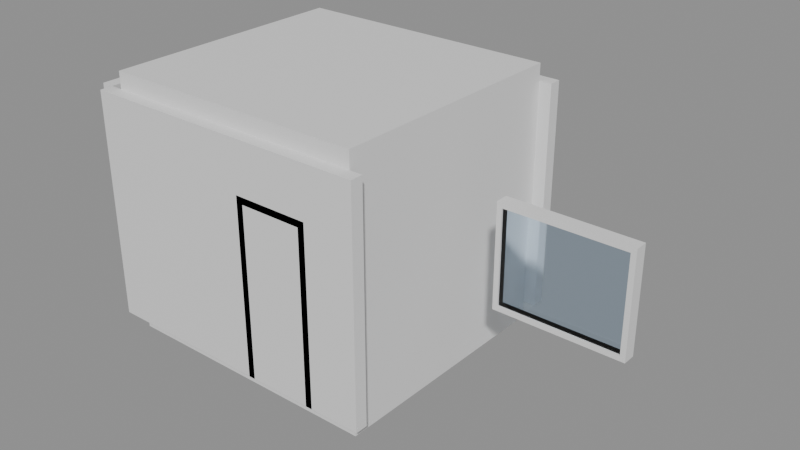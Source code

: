 # Source: e1147_after.blend  (saved by Blender 5.2.44; exported with 4.5.12 LTS)
import bpy
from mathutils import Matrix  # noqa: F401  (used for matrix-valued properties, if any)

bpy.ops.wm.read_factory_settings(use_empty=True)
scene = bpy.context.scene
scene.name = 'Scene'

# ---- materials (node trees are filled in below, after node groups)
mat_muro_pintura_gris = bpy.data.materials.new('Muro_Pintura_Gris')
mat_porcelanato = bpy.data.materials.new('Porcelanato')
mat_losacero = bpy.data.materials.new('Losacero')
mat_marco_blanco = bpy.data.materials.new('Marco_Blanco')
mat_madera_roble = bpy.data.materials.new('Madera_Roble')
mat_vidrio = bpy.data.materials.new('Vidrio')

# ---- material node trees
mat_muro_pintura_gris.use_nodes = True; mat_muro_pintura_gris.node_tree.nodes.clear()
_N = mat_muro_pintura_gris.node_tree.nodes; _L = mat_muro_pintura_gris.node_tree.links
n0 = _N.new('ShaderNodeBsdfPrincipled'); n0.name = 'Principled BSDF'; n0.location = (-200, 100)
n0.inputs[3].default_value = 1.45
n0.inputs[10].default_value = 0.005
n1 = _N.new('ShaderNodeOutputMaterial'); n1.name = 'Material Output'; n1.location = (200, 100)
_L.new(n0.outputs[0], n1.inputs[0])
n1.is_active_output = True
mat_porcelanato.use_nodes = True; mat_porcelanato.node_tree.nodes.clear()
_N = mat_porcelanato.node_tree.nodes; _L = mat_porcelanato.node_tree.links
n0 = _N.new('ShaderNodeBsdfPrincipled'); n0.name = 'Principled BSDF'; n0.location = (-200, 100)
n0.inputs[3].default_value = 1.45
n0.inputs[10].default_value = 0.005
n1 = _N.new('ShaderNodeOutputMaterial'); n1.name = 'Material Output'; n1.location = (200, 100)
_L.new(n0.outputs[0], n1.inputs[0])
n1.is_active_output = True
mat_losacero.use_nodes = True; mat_losacero.node_tree.nodes.clear()
_N = mat_losacero.node_tree.nodes; _L = mat_losacero.node_tree.links
n0 = _N.new('ShaderNodeBsdfPrincipled'); n0.name = 'Principled BSDF'; n0.location = (-200, 100)
n0.inputs[3].default_value = 1.45
n0.inputs[10].default_value = 0.005
n1 = _N.new('ShaderNodeOutputMaterial'); n1.name = 'Material Output'; n1.location = (200, 100)
_L.new(n0.outputs[0], n1.inputs[0])
n1.is_active_output = True
mat_marco_blanco.use_nodes = True; mat_marco_blanco.node_tree.nodes.clear()
_N = mat_marco_blanco.node_tree.nodes; _L = mat_marco_blanco.node_tree.links
n0 = _N.new('ShaderNodeBsdfPrincipled'); n0.name = 'Principled BSDF'; n0.location = (-200, 100)
n0.inputs[3].default_value = 1.45
n0.inputs[10].default_value = 0.005
n1 = _N.new('ShaderNodeOutputMaterial'); n1.name = 'Material Output'; n1.location = (200, 100)
_L.new(n0.outputs[0], n1.inputs[0])
n1.is_active_output = True
mat_madera_roble.use_nodes = True; mat_madera_roble.node_tree.nodes.clear()
_N = mat_madera_roble.node_tree.nodes; _L = mat_madera_roble.node_tree.links
n0 = _N.new('ShaderNodeBsdfPrincipled'); n0.name = 'Principled BSDF'; n0.location = (-200, 100)
n0.inputs[3].default_value = 1.45
n0.inputs[10].default_value = 0.005
n1 = _N.new('ShaderNodeOutputMaterial'); n1.name = 'Material Output'; n1.location = (200, 100)
_L.new(n0.outputs[0], n1.inputs[0])
n1.is_active_output = True
mat_vidrio.use_nodes = True; mat_vidrio.node_tree.nodes.clear()
_N = mat_vidrio.node_tree.nodes; _L = mat_vidrio.node_tree.links
n0 = _N.new('ShaderNodeBsdfPrincipled'); n0.name = 'Principled BSDF'; n0.location = (-200, 100)
n0.inputs[0].default_value = (0.7, 0.85, 1.0, 1.0)
n0.inputs[2].default_value = 0.05
n0.inputs[3].default_value = 1.45
n0.inputs[10].default_value = 0.005
n0.inputs[18].default_value = 1.0
n1 = _N.new('ShaderNodeOutputMaterial'); n1.name = 'Material Output'; n1.location = (200, 100)
_L.new(n0.outputs[0], n1.inputs[0])
n1.is_active_output = True

# ---- meshes
me_salasimple_muro_sur_cuerpo_mesh = bpy.data.meshes.new('SalaSimple_Muro_Sur_Cuerpo_mesh')
me_salasimple_muro_sur_cuerpo_mesh.from_pydata([(0.0, 0.0, 0.0), (3.5, 0.0, 0.0), (3.5, 0.15, 0.0), (0.0, 0.15, 0.0), (0.0, 0.0, 2.7), (3.5, 0.0, 2.7), (3.5, 0.15, 2.7), (0.0, 0.15, 2.7)], [], [(0, 1, 2, 3), (4, 5, 6, 7), (0, 1, 5, 4), (1, 2, 6, 5), (2, 3, 7, 6), (3, 0, 4, 7)])
me_salasimple_muro_sur_cuerpo_mesh.materials.append(mat_muro_pintura_gris)
me_salasimple_muro_sur_cuerpo_mesh.update()
me_salasimple_muro_norte_cuerpo_mesh = bpy.data.meshes.new('SalaSimple_Muro_Norte_Cuerpo_mesh')
me_salasimple_muro_norte_cuerpo_mesh.from_pydata([(0.0, 0.0, 0.0), (3.5, 0.0, 0.0), (3.5, 0.15, 0.0), (0.0, 0.15, 0.0), (0.0, 0.0, 2.7), (3.5, 0.0, 2.7), (3.5, 0.15, 2.7), (0.0, 0.15, 2.7)], [], [(0, 1, 2, 3), (4, 5, 6, 7), (0, 1, 5, 4), (1, 2, 6, 5), (2, 3, 7, 6), (3, 0, 4, 7)])
me_salasimple_muro_norte_cuerpo_mesh.materials.append(mat_muro_pintura_gris)
me_salasimple_muro_norte_cuerpo_mesh.update()
me_salasimple_muro_oeste_cuerpo_mesh = bpy.data.meshes.new('SalaSimple_Muro_Oeste_Cuerpo_mesh')
me_salasimple_muro_oeste_cuerpo_mesh.from_pydata([(0.0, 0.0, 0.0), (3.0, 0.0, 0.0), (3.0, 0.15, 0.0), (0.0, 0.15, 0.0), (0.0, 0.0, 2.7), (3.0, 0.0, 2.7), (3.0, 0.15, 2.7), (0.0, 0.15, 2.7)], [], [(0, 1, 2, 3), (4, 5, 6, 7), (0, 1, 5, 4), (1, 2, 6, 5), (2, 3, 7, 6), (3, 0, 4, 7)])
me_salasimple_muro_oeste_cuerpo_mesh.materials.append(mat_muro_pintura_gris)
me_salasimple_muro_oeste_cuerpo_mesh.update()
me_salasimple_muro_este_cuerpo_mesh = bpy.data.meshes.new('SalaSimple_Muro_Este_Cuerpo_mesh')
me_salasimple_muro_este_cuerpo_mesh.from_pydata([(0.0, 0.0, 0.0), (3.0, 0.0, 0.0), (3.0, 0.15, 0.0), (0.0, 0.15, 0.0), (0.0, 0.0, 2.7), (3.0, 0.0, 2.7), (3.0, 0.15, 2.7), (0.0, 0.15, 2.7)], [], [(0, 1, 2, 3), (4, 5, 6, 7), (0, 1, 5, 4), (1, 2, 6, 5), (2, 3, 7, 6), (3, 0, 4, 7)])
me_salasimple_muro_este_cuerpo_mesh.materials.append(mat_muro_pintura_gris)
me_salasimple_muro_este_cuerpo_mesh.update()
me_salasimple_suelo_mesh = bpy.data.meshes.new('SalaSimple_Suelo_mesh')
me_salasimple_suelo_mesh.from_pydata([(0.0, 0.0, 0.0), (3.2, 0.0, 0.0), (3.2, 3.0, 0.0), (0.0, 3.0, 0.0), (0.0, 0.0, 0.2), (3.2, 0.0, 0.2), (3.2, 3.0, 0.2), (0.0, 3.0, 0.2)], [], [(0, 3, 2, 1), (4, 5, 6, 7), (2, 3, 7, 6), (0, 1, 5, 4), (1, 2, 6, 5), (3, 0, 4, 7)])
me_salasimple_suelo_mesh.materials.append(mat_porcelanato)
me_salasimple_suelo_mesh.update()
me_salasimple_techo_cuerpo_mesh = bpy.data.meshes.new('SalaSimple_Techo_Cuerpo_mesh')
me_salasimple_techo_cuerpo_mesh.from_pydata([(0.0, 0.0, 2.7), (3.2, 0.0, 2.7), (3.2, 3.0, 2.7), (0.0, 3.0, 2.7), (0.0, 0.0, 2.9), (3.2, 0.0, 2.9), (3.2, 3.0, 2.9), (0.0, 3.0, 2.9)], [], [(0, 1, 2, 3), (4, 5, 6, 7), (0, 1, 5, 4), (1, 2, 6, 5), (2, 3, 7, 6), (3, 0, 4, 7)])
me_salasimple_techo_cuerpo_mesh.materials.append(mat_losacero)
me_salasimple_techo_cuerpo_mesh.update()
me_puertaentrada_jamba_izq_mesh = bpy.data.meshes.new('PuertaEntrada_Jamba_Izq_mesh')
me_puertaentrada_jamba_izq_mesh.from_pydata([(0.0, 0.0, 0.0), (0.08, 0.0, 0.0), (0.08, 0.15, 0.0), (0.0, 0.15, 0.0), (0.0, 0.0, 2.1), (0.08, 0.0, 2.1), (0.08, 0.15, 2.1), (0.0, 0.15, 2.1)], [], [(0, 1, 2, 3), (4, 5, 6, 7), (0, 1, 5, 4), (1, 2, 6, 5), (2, 3, 7, 6), (3, 0, 4, 7)])
me_puertaentrada_jamba_izq_mesh.materials.append(mat_marco_blanco)
me_puertaentrada_jamba_izq_mesh.update()
me_puertaentrada_jamba_der_mesh = bpy.data.meshes.new('PuertaEntrada_Jamba_Der_mesh')
me_puertaentrada_jamba_der_mesh.from_pydata([(0.0, 0.0, 0.0), (0.08, 0.0, 0.0), (0.08, 0.15, 0.0), (0.0, 0.15, 0.0), (0.0, 0.0, 2.1), (0.08, 0.0, 2.1), (0.08, 0.15, 2.1), (0.0, 0.15, 2.1)], [], [(0, 1, 2, 3), (4, 5, 6, 7), (0, 1, 5, 4), (1, 2, 6, 5), (2, 3, 7, 6), (3, 0, 4, 7)])
me_puertaentrada_jamba_der_mesh.materials.append(mat_marco_blanco)
me_puertaentrada_jamba_der_mesh.update()
me_puertaentrada_dintel_mesh = bpy.data.meshes.new('PuertaEntrada_Dintel_mesh')
me_puertaentrada_dintel_mesh.from_pydata([(0.0, 0.0, 0.0), (0.74, 0.0, 0.0), (0.74, 0.15, 0.0), (0.0, 0.15, 0.0), (0.0, 0.0, 0.08), (0.74, 0.0, 0.08), (0.74, 0.15, 0.08), (0.0, 0.15, 0.08)], [], [(0, 1, 2, 3), (4, 5, 6, 7), (0, 1, 5, 4), (1, 2, 6, 5), (2, 3, 7, 6), (3, 0, 4, 7)])
me_puertaentrada_dintel_mesh.materials.append(mat_marco_blanco)
me_puertaentrada_dintel_mesh.update()
me_puertaentrada_panel_mesh = bpy.data.meshes.new('PuertaEntrada_Panel_mesh')
me_puertaentrada_panel_mesh.from_pydata([(0.0, 0.0, 0.0), (0.73, 0.0, 0.0), (0.73, 0.04, 0.0), (0.0, 0.04, 0.0), (0.0, 0.0, 2.01), (0.73, 0.0, 2.01), (0.73, 0.04, 2.01), (0.0, 0.04, 2.01)], [], [(0, 1, 2, 3), (4, 5, 6, 7), (0, 1, 5, 4), (1, 2, 6, 5), (2, 3, 7, 6), (3, 0, 4, 7)])
me_puertaentrada_panel_mesh.materials.append(mat_madera_roble)
me_puertaentrada_panel_mesh.update()
me_ventanalateral_jamba_izq_mesh = bpy.data.meshes.new('VentanaLateral_Jamba_Izq_mesh')
me_ventanalateral_jamba_izq_mesh.from_pydata([(0.0, 0.0, 0.0), (0.06, 0.0, 0.0), (0.06, 0.15, 0.0), (0.0, 0.15, 0.0), (0.0, 0.0, 1.2), (0.06, 0.0, 1.2), (0.06, 0.15, 1.2), (0.0, 0.15, 1.2)], [], [(0, 1, 2, 3), (4, 5, 6, 7), (0, 1, 5, 4), (1, 2, 6, 5), (2, 3, 7, 6), (3, 0, 4, 7)])
me_ventanalateral_jamba_izq_mesh.materials.append(mat_marco_blanco)
me_ventanalateral_jamba_izq_mesh.update()
me_ventanalateral_jamba_der_mesh = bpy.data.meshes.new('VentanaLateral_Jamba_Der_mesh')
me_ventanalateral_jamba_der_mesh.from_pydata([(0.0, 0.0, 0.0), (0.06, 0.0, 0.0), (0.06, 0.15, 0.0), (0.0, 0.15, 0.0), (0.0, 0.0, 1.2), (0.06, 0.0, 1.2), (0.06, 0.15, 1.2), (0.0, 0.15, 1.2)], [], [(0, 1, 2, 3), (4, 5, 6, 7), (0, 1, 5, 4), (1, 2, 6, 5), (2, 3, 7, 6), (3, 0, 4, 7)])
me_ventanalateral_jamba_der_mesh.materials.append(mat_marco_blanco)
me_ventanalateral_jamba_der_mesh.update()
me_ventanalateral_trav_inf_mesh = bpy.data.meshes.new('VentanaLateral_Trav_Inf_mesh')
me_ventanalateral_trav_inf_mesh.from_pydata([(0.0, 0.0, 0.0), (1.38, 0.0, 0.0), (1.38, 0.15, 0.0), (0.0, 0.15, 0.0), (0.0, 0.0, 0.06), (1.38, 0.0, 0.06), (1.38, 0.15, 0.06), (0.0, 0.15, 0.06)], [], [(0, 1, 2, 3), (4, 5, 6, 7), (0, 1, 5, 4), (1, 2, 6, 5), (2, 3, 7, 6), (3, 0, 4, 7)])
me_ventanalateral_trav_inf_mesh.materials.append(mat_marco_blanco)
me_ventanalateral_trav_inf_mesh.update()
me_ventanalateral_trav_sup_mesh = bpy.data.meshes.new('VentanaLateral_Trav_Sup_mesh')
me_ventanalateral_trav_sup_mesh.from_pydata([(0.0, 0.0, 0.0), (1.38, 0.0, 0.0), (1.38, 0.15, 0.0), (0.0, 0.15, 0.0), (0.0, 0.0, 0.06), (1.38, 0.0, 0.06), (1.38, 0.15, 0.06), (0.0, 0.15, 0.06)], [], [(0, 1, 2, 3), (4, 5, 6, 7), (0, 1, 5, 4), (1, 2, 6, 5), (2, 3, 7, 6), (3, 0, 4, 7)])
me_ventanalateral_trav_sup_mesh.materials.append(mat_marco_blanco)
me_ventanalateral_trav_sup_mesh.update()
me_ventanalateral_vidrio_1_1_mesh = bpy.data.meshes.new('VentanaLateral_Vidrio_1_1_mesh')
me_ventanalateral_vidrio_1_1_mesh.from_pydata([(0.0, 0.0, 0.0), (1.38, 0.0, 0.0), (1.38, 0.13, 0.0), (0.0, 0.13, 0.0), (0.0, 0.0, 1.08), (1.38, 0.0, 1.08), (1.38, 0.13, 1.08), (0.0, 0.13, 1.08)], [], [(0, 1, 2, 3), (4, 5, 6, 7), (0, 1, 5, 4), (1, 2, 6, 5), (2, 3, 7, 6), (3, 0, 4, 7)])
me_ventanalateral_vidrio_1_1_mesh.materials.append(mat_vidrio)
me_ventanalateral_vidrio_1_1_mesh.update()

# ---- objects
ob_salasimple = bpy.data.objects.new('SalaSimple', None)
ob_salasimple_muro_sur = bpy.data.objects.new('SalaSimple_Muro_Sur', None)
ob_salasimple_muro_sur_cuerpo = bpy.data.objects.new('SalaSimple_Muro_Sur_Cuerpo', me_salasimple_muro_sur_cuerpo_mesh)
ob_salasimple_muro_norte = bpy.data.objects.new('SalaSimple_Muro_Norte', None)
ob_salasimple_muro_norte_cuerpo = bpy.data.objects.new('SalaSimple_Muro_Norte_Cuerpo', me_salasimple_muro_norte_cuerpo_mesh)
ob_salasimple_muro_oeste = bpy.data.objects.new('SalaSimple_Muro_Oeste', None)
ob_salasimple_muro_oeste_cuerpo = bpy.data.objects.new('SalaSimple_Muro_Oeste_Cuerpo', me_salasimple_muro_oeste_cuerpo_mesh)
ob_salasimple_muro_este = bpy.data.objects.new('SalaSimple_Muro_Este', None)
ob_salasimple_muro_este_cuerpo = bpy.data.objects.new('SalaSimple_Muro_Este_Cuerpo', me_salasimple_muro_este_cuerpo_mesh)
ob_salasimple_suelo_solido = bpy.data.objects.new('SalaSimple_Suelo_Solido', me_salasimple_suelo_mesh)
ob_salasimple_suelo = bpy.data.objects.new('SalaSimple_Suelo', None)
ob_salasimple_techo_cuerpo = bpy.data.objects.new('SalaSimple_Techo_Cuerpo', me_salasimple_techo_cuerpo_mesh)
ob_salasimple_techo = bpy.data.objects.new('SalaSimple_Techo', None)
ob_puertaentrada = bpy.data.objects.new('PuertaEntrada', None)
ob_puertaentrada_jamba_izq = bpy.data.objects.new('PuertaEntrada_Jamba_Izq', me_puertaentrada_jamba_izq_mesh)
ob_puertaentrada_jamba_der = bpy.data.objects.new('PuertaEntrada_Jamba_Der', me_puertaentrada_jamba_der_mesh)
ob_puertaentrada_dintel = bpy.data.objects.new('PuertaEntrada_Dintel', me_puertaentrada_dintel_mesh)
ob_puertaentrada_panel = bpy.data.objects.new('PuertaEntrada_Panel', me_puertaentrada_panel_mesh)
ob_ventanalateral = bpy.data.objects.new('VentanaLateral', None)
ob_ventanalateral_jamba_izq = bpy.data.objects.new('VentanaLateral_Jamba_Izq', me_ventanalateral_jamba_izq_mesh)
ob_ventanalateral_jamba_der = bpy.data.objects.new('VentanaLateral_Jamba_Der', me_ventanalateral_jamba_der_mesh)
ob_ventanalateral_trav_inf = bpy.data.objects.new('VentanaLateral_Trav_Inf', me_ventanalateral_trav_inf_mesh)
ob_ventanalateral_trav_sup = bpy.data.objects.new('VentanaLateral_Trav_Sup', me_ventanalateral_trav_sup_mesh)
ob_ventanalateral_vidrio_1_1 = bpy.data.objects.new('VentanaLateral_Vidrio_1_1', me_ventanalateral_vidrio_1_1_mesh)

# ---- transforms, parenting, visibility, modifiers, constraints
ob_salasimple.location = (0.0, 0.0, 0.0)
ob_salasimple.empty_display_type = 'ARROWS'
ob_salasimple_muro_sur.parent = ob_salasimple
ob_salasimple_muro_sur.location = (0.0, 0.0, 0.0)
ob_salasimple_muro_sur.empty_display_type = 'ARROWS'
ob_salasimple_muro_sur_cuerpo.parent = ob_salasimple_muro_sur
ob_salasimple_muro_sur_cuerpo.location = (0.0, 0.0, 0.0)
ob_salasimple_muro_norte.parent = ob_salasimple
ob_salasimple_muro_norte.location = (0.0, 3.15, 0.0)
ob_salasimple_muro_norte.empty_display_type = 'ARROWS'
ob_salasimple_muro_norte_cuerpo.parent = ob_salasimple_muro_norte
ob_salasimple_muro_norte_cuerpo.location = (0.0, 0.0, 0.0)
ob_salasimple_muro_oeste.parent = ob_salasimple
ob_salasimple_muro_oeste.location = (0.0, 0.15, 0.0)
ob_salasimple_muro_oeste.rotation_euler = (0.0, 0.0, 1.571)
ob_salasimple_muro_oeste.empty_display_type = 'ARROWS'
ob_salasimple_muro_oeste_cuerpo.parent = ob_salasimple_muro_oeste
ob_salasimple_muro_oeste_cuerpo.location = (0.0, 0.0, 0.0)
ob_salasimple_muro_este.parent = ob_salasimple
ob_salasimple_muro_este.location = (3.35, 0.15, 0.0)
ob_salasimple_muro_este.rotation_euler = (0.0, 0.0, 1.571)
ob_salasimple_muro_este.empty_display_type = 'ARROWS'
ob_salasimple_muro_este_cuerpo.parent = ob_salasimple_muro_este
ob_salasimple_muro_este_cuerpo.location = (0.0, 0.0, 0.0)
ob_salasimple_suelo_solido.parent = ob_salasimple_suelo
ob_salasimple_suelo_solido.location = (0.0, 0.0, 0.0)
ob_salasimple_suelo.parent = ob_salasimple
ob_salasimple_suelo.location = (0.15, 0.15, -0.2)
ob_salasimple_suelo.empty_display_type = 'ARROWS'
ob_salasimple_techo_cuerpo.parent = ob_salasimple_techo
ob_salasimple_techo_cuerpo.location = (0.15, 0.15, 0.0)
ob_salasimple_techo.parent = ob_salasimple
ob_salasimple_techo.location = (0.0, 0.0, 0.0)
ob_salasimple_techo.empty_display_type = 'ARROWS'
ob_puertaentrada.location = (2.0, 0.0, 0.0)
ob_puertaentrada.empty_display_type = 'ARROWS'
ob_puertaentrada_jamba_izq.parent = ob_puertaentrada
ob_puertaentrada_jamba_izq.location = (0.0, 0.0, 0.0)
ob_puertaentrada_jamba_der.parent = ob_puertaentrada
ob_puertaentrada_jamba_der.location = (0.82, 0.0, 0.0)
ob_puertaentrada_dintel.parent = ob_puertaentrada
ob_puertaentrada_dintel.location = (0.08, 0.0, 2.02)
ob_puertaentrada_panel.parent = ob_puertaentrada
ob_puertaentrada_panel.location = (0.085, 0.055, 0.005)
ob_ventanalateral.location = (4.0, 1.5, 0.9)
ob_ventanalateral.empty_display_type = 'ARROWS'
ob_ventanalateral_jamba_izq.parent = ob_ventanalateral
ob_ventanalateral_jamba_izq.location = (0.0, 0.0, 0.0)
ob_ventanalateral_jamba_der.parent = ob_ventanalateral
ob_ventanalateral_jamba_der.location = (1.44, 0.0, 0.0)
ob_ventanalateral_trav_inf.parent = ob_ventanalateral
ob_ventanalateral_trav_inf.location = (0.06, 0.0, 0.0)
ob_ventanalateral_trav_sup.parent = ob_ventanalateral
ob_ventanalateral_trav_sup.location = (0.06, 0.0, 1.14)
ob_ventanalateral_vidrio_1_1.parent = ob_ventanalateral
ob_ventanalateral_vidrio_1_1.location = (0.06, 0.02, 0.06)

# ---- collection membership
scene.collection.objects.link(ob_salasimple)
scene.collection.objects.link(ob_salasimple_muro_sur)
scene.collection.objects.link(ob_salasimple_muro_sur_cuerpo)
scene.collection.objects.link(ob_salasimple_muro_norte)
scene.collection.objects.link(ob_salasimple_muro_norte_cuerpo)
scene.collection.objects.link(ob_salasimple_muro_oeste)
scene.collection.objects.link(ob_salasimple_muro_oeste_cuerpo)
scene.collection.objects.link(ob_salasimple_muro_este)
scene.collection.objects.link(ob_salasimple_muro_este_cuerpo)
scene.collection.objects.link(ob_salasimple_suelo_solido)
scene.collection.objects.link(ob_salasimple_suelo)
scene.collection.objects.link(ob_salasimple_techo_cuerpo)
scene.collection.objects.link(ob_salasimple_techo)
scene.collection.objects.link(ob_puertaentrada)
scene.collection.objects.link(ob_puertaentrada_jamba_izq)
scene.collection.objects.link(ob_puertaentrada_jamba_der)
scene.collection.objects.link(ob_puertaentrada_dintel)
scene.collection.objects.link(ob_puertaentrada_panel)
scene.collection.objects.link(ob_ventanalateral)
scene.collection.objects.link(ob_ventanalateral_jamba_izq)
scene.collection.objects.link(ob_ventanalateral_jamba_der)
scene.collection.objects.link(ob_ventanalateral_trav_inf)
scene.collection.objects.link(ob_ventanalateral_trav_sup)
scene.collection.objects.link(ob_ventanalateral_vidrio_1_1)

# ---- scene / render settings (as saved in the file)
scene.frame_start = 1; scene.frame_end = 250; scene.frame_set(1)
scene.render.engine = 'BLENDER_EEVEE_NEXT'
scene.render.bake_bias = 0.0
scene.render.bake_samples = 0
scene.render.compositor_device = 'GPU'
scene.eevee.use_volume_custom_range = False
scene.eevee.fast_gi_thickness_near = 0.1
scene.eevee.fast_gi_thickness_far = 0.0
scene.eevee.ray_tracing_options.screen_trace_thickness = 0.1
bpy.context.view_layer.update()

# ---- added for rendering (the .blend has no active camera and no usable light): camera, sun + grey world if the file has none
cam_auto = bpy.data.cameras.new('AutoCamera')
cam_auto.lens = 50.0
cam_auto.sensor_width = 36.0
cam_auto.clip_end = 1000.0
ob_auto_camera = bpy.data.objects.new('AutoCamera', cam_auto)
scene.collection.objects.link(ob_auto_camera)
ob_auto_camera.location = (9.37394, -6.38873, 6.70915)
ob_auto_camera.rotation_euler = (1.09748, -7.21219e-08, 0.694738)
scene.camera = ob_auto_camera
light_auto_sun = bpy.data.lights.new('AutoSun', 'SUN')
light_auto_sun.energy = 3.0
light_auto_sun.angle = 0.0523599
ob_auto_sun = bpy.data.objects.new('AutoSun', light_auto_sun)
scene.collection.objects.link(ob_auto_sun)
ob_auto_sun.rotation_euler = (0.872665, 0.174533, 0.523599)
if scene.world is None:
    world_auto = bpy.data.worlds.new('AutoWorld')
    world_auto.color = (0.3, 0.3, 0.3)
    scene.world = world_auto
bpy.context.view_layer.update()
